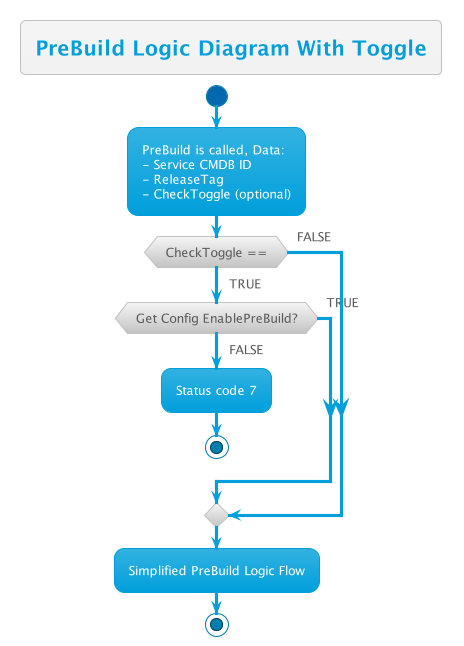

The diagram above was rendered by PlantUML. Its source (embedded in the PNG):
@startuml
!theme bluegray
skinparam FooterFontColor black

title PreBuild Logic Diagram With Toggle

start

:PreBuild is called, Data:\n- Service CMDB ID\n- ReleaseTag\n- CheckToggle (optional);

if (CheckToggle ==) then (FALSE)
    
else (TRUE)
    if (Get Config EnablePreBuild?) then (FALSE)
        :Status code 7;
        stop
    else (TRUE)
    endif
endif

:Simplified PreBuild Logic Flow;

stop

@enduml